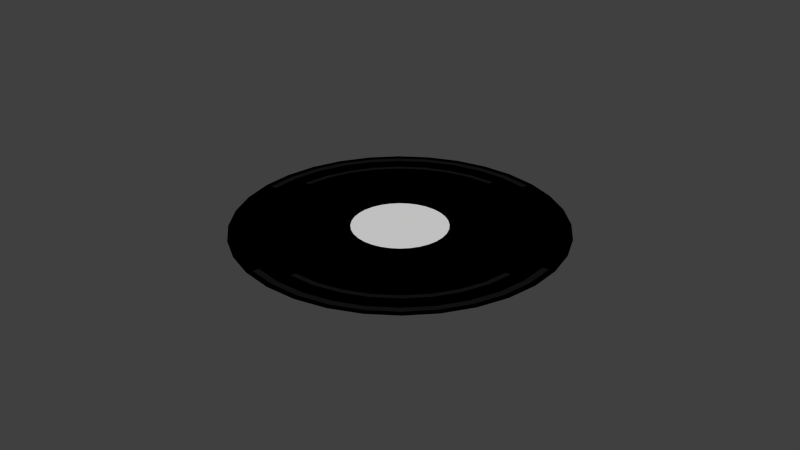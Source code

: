 # Source: kl_disc.blend  (saved by Blender 2.75.0; exported with 4.5.12 LTS)
import bpy
from mathutils import Matrix  # noqa: F401  (used for matrix-valued properties, if any)

bpy.ops.wm.read_factory_settings(use_empty=True)
scene = bpy.context.scene
scene.name = 'Scene'

# ---- collections
col_collection_1 = bpy.data.collections.new('Collection 1'); scene.collection.children.link(col_collection_1)

# ---- materials (node trees are filled in below, after node groups)
mat_material_005 = bpy.data.materials.new('Material.005')
mat_material_005.alpha_threshold = 0.0
mat_material_005.roughness = 0.5
mat_material_006 = bpy.data.materials.new('Material.006')
mat_material_006.alpha_threshold = 0.0
mat_material_006.roughness = 0.5
mat_material_007 = bpy.data.materials.new('Material.007')
mat_material_007.alpha_threshold = 0.0
mat_material_007.roughness = 0.5

# ---- material node trees
mat_material_005.use_nodes = True; mat_material_005.node_tree.nodes.clear()
_N = mat_material_005.node_tree.nodes; _L = mat_material_005.node_tree.links
n0 = _N.new('ShaderNodeOutputMaterial'); n0.name = 'Material Output'; n0.location = (300, 300)
n1 = _N.new('ShaderNodeBsdfDiffuse'); n1.name = 'Diffuse BSDF'; n1.location = (10, 300)
n1.inputs[0].default_value = (0.0, 0.0, 0.0, 1.0)
_L.new(n1.outputs[0], n0.inputs[0])
n0.is_active_output = True
mat_material_006.use_nodes = True; mat_material_006.node_tree.nodes.clear()
_N = mat_material_006.node_tree.nodes; _L = mat_material_006.node_tree.links
n0 = _N.new('ShaderNodeOutputMaterial'); n0.name = 'Material Output'; n0.location = (300, 300)
n1 = _N.new('ShaderNodeBsdfDiffuse'); n1.name = 'Diffuse BSDF'; n1.location = (10, 300)
n1.inputs[0].default_value = (0.007194, 0.007194, 0.007194, 1.0)
_L.new(n1.outputs[0], n0.inputs[0])
n0.is_active_output = True
mat_material_007.use_nodes = True; mat_material_007.node_tree.nodes.clear()
_N = mat_material_007.node_tree.nodes; _L = mat_material_007.node_tree.links
n0 = _N.new('ShaderNodeOutputMaterial'); n0.name = 'Material Output'; n0.location = (300, 300)
n1 = _N.new('ShaderNodeBsdfDiffuse'); n1.name = 'Diffuse BSDF'; n1.location = (10, 300)
_L.new(n1.outputs[0], n0.inputs[0])
n0.is_active_output = True

# ---- world
world_world = bpy.data.worlds.new('World'); scene.world = world_world
world_world.color = (0.05088, 0.05088, 0.05088)
world_world.use_sun_shadow = False
world_world.sun_shadow_jitter_overblur = 0.0
world_world.cycles.sampling_method = 'MANUAL'
world_world.cycles.sample_map_resolution = 256

# ---- meshes
me_circle_001 = bpy.data.meshes.new('Circle.001')
me_circle_001.from_pydata([(0.0, 1.0, 0.0), (-0.1951, 0.9808, 0.0), (-0.3827, 0.9239, 0.0), (-0.5556, 0.8315, 0.0), (-0.7071, 0.7071, 0.0), (-0.8315, 0.5556, 0.0), (-0.9239, 0.3827, 0.0), (-0.9808, 0.1951, 0.0), (-1.0, 7.55e-08, 0.0), (-0.9808, -0.1951, 0.0), (-0.9239, -0.3827, 0.0), (-0.8315, -0.5556, 0.0), (-0.7071, -0.7071, 0.0), (-0.5556, -0.8315, 0.0), (-0.3827, -0.9239, 0.0), (-0.1951, -0.9808, 0.0), (3.258e-07, -1.0, 0.0), (0.1951, -0.9808, 0.0), (0.3827, -0.9239, 0.0), (0.5556, -0.8315, 0.0), (0.7071, -0.7071, 0.0), (0.8315, -0.5556, 0.0), (0.9239, -0.3827, 0.0), (0.9808, -0.1951, 0.0), (1.0, 9.656e-07, 0.0), (0.9808, 0.1951, 0.0), (0.9239, 0.3827, 0.0), (0.8315, 0.5556, 0.0), (0.7071, 0.7071, 0.0), (0.5556, 0.8315, 0.0), (0.3827, 0.9239, 0.0), (0.1951, 0.9808, 0.0), (-0.05647, 0.2839, 0.0), (2.277e-07, 0.2895, 0.0), (-0.1108, 0.2674, 0.0), (-0.1608, 0.2407, 0.0), (-0.2047, 0.2047, 0.0), (-0.2407, 0.1608, 0.0), (-0.2674, 0.1108, 0.0), (-0.2839, 0.05647, 0.0), (-0.2895, -5.015e-08, 0.0), (-0.2839, -0.05647, 0.0), (-0.2674, -0.1108, 0.0), (-0.2407, -0.1608, 0.0), (-0.2047, -0.2047, 0.0), (-0.1608, -0.2407, 0.0), (-0.1108, -0.2674, 0.0), (-0.05647, -0.2839, 0.0), (1.6e-07, -0.2895, 0.0), (0.05647, -0.2839, 0.0), (0.1108, -0.2674, 0.0), (0.1608, -0.2407, 0.0), (0.2047, -0.2047, 0.0), (0.2407, -0.1608, 0.0), (0.2674, -0.1108, 0.0), (0.2839, -0.05647, 0.0), (0.2895, 2.788e-07, 0.0), (0.2839, 0.05647, 0.0), (0.2674, 0.1108, 0.0), (0.2407, 0.1608, 0.0), (0.2047, 0.2047, 0.0), (0.1608, 0.2407, 0.0), (0.1108, 0.2674, 0.0), (0.05647, 0.2839, 0.0), (-0.1878, 0.9439, 0.0), (1.435e-08, 0.9624, 0.0), (-0.3683, 0.8892, 0.0), (-0.5347, 0.8002, 0.0), (-0.6805, 0.6805, 0.0), (-0.8002, 0.5347, 0.0), (-0.8892, 0.3683, 0.0), (-0.9439, 0.1878, 0.0), (-0.9624, 6.973e-08, 0.0), (-0.9439, -0.1878, 0.0), (-0.8892, -0.3683, 0.0), (-0.8002, -0.5347, 0.0), (-0.6805, -0.6805, 0.0), (-0.5347, -0.8002, 0.0), (-0.3683, -0.8892, 0.0), (-0.1878, -0.9439, 0.0), (3.143e-07, -0.9624, 0.0), (0.1878, -0.9439, 0.0), (0.3683, -0.8892, 0.0), (0.5347, -0.8002, 0.0), (0.6805, -0.6805, 0.0), (0.8002, -0.5347, 0.0), (0.8892, -0.3683, 0.0), (0.9439, -0.1878, 0.0), (0.9624, 9.31e-07, 0.0), (0.9439, 0.1878, 0.0), (0.8892, 0.3683, 0.0), (0.8002, 0.5347, 0.0), (0.6805, 0.6805, 0.0), (0.5347, 0.8002, 0.0), (0.3683, 0.8892, 0.0), (0.1878, 0.9439, 0.0), (-0.1801, 0.9053, 0.0), (2.983e-08, 0.923, 0.0), (-0.3532, 0.8528, 0.0), (-0.5128, 0.7675, 0.0), (-0.6527, 0.6527, 0.0), (-0.7675, 0.5128, 0.0), (-0.8528, 0.3532, 0.0), (-0.9053, 0.1801, 0.0), (-0.923, 6.354e-08, 0.0), (-0.9053, -0.1801, 0.0), (-0.8528, -0.3532, 0.0), (-0.7675, -0.5128, 0.0), (-0.6527, -0.6527, 0.0), (-0.5128, -0.7675, 0.0), (-0.3532, -0.8528, 0.0), (-0.1801, -0.9053, 0.0), (3.018e-07, -0.923, 0.0), (0.1801, -0.9053, 0.0), (0.3532, -0.8528, 0.0), (0.5128, -0.7675, 0.0), (0.6527, -0.6527, 0.0), (0.7675, -0.5128, 0.0), (0.8528, -0.3532, 0.0), (0.9053, -0.1801, 0.0), (0.923, 8.937e-07, 0.0), (0.9053, 0.1801, 0.0), (0.8528, 0.3532, 0.0), (0.7675, 0.5128, 0.0), (0.6527, 0.6527, 0.0), (0.5128, 0.7675, 0.0), (0.3532, 0.8528, 0.0), (0.1801, 0.9053, 0.0), (-0.1621, 0.8151, 0.0), (5.392e-08, 0.8311, 0.0), (-0.318, 0.7678, 0.0), (-0.4617, 0.691, 0.0), (-0.5877, 0.5877, 0.0), (-0.691, 0.4617, 0.0), (-0.7678, 0.318, 0.0), (-0.8151, 0.1621, 0.0), (-0.8311, 4.874e-08, 0.0), (-0.8151, -0.1621, 0.0), (-0.7678, -0.318, 0.0), (-0.691, -0.4617, 0.0), (-0.5877, -0.5877, 0.0), (-0.4617, -0.691, 0.0), (-0.318, -0.7678, 0.0), (-0.1621, -0.8151, 0.0), (2.711e-07, -0.8311, 0.0), (0.1621, -0.8151, 0.0), (0.318, -0.7678, 0.0), (0.4617, -0.691, 0.0), (0.5877, -0.5877, 0.0), (0.691, -0.4617, 0.0), (0.7678, -0.318, 0.0), (0.8151, -0.1621, 0.0), (0.8311, 8.025e-07, 0.0), (0.8151, 0.1621, 0.0), (0.7678, 0.318, 0.0), (0.691, 0.4617, 0.0), (0.5877, 0.5877, 0.0), (0.4617, 0.691, 0.0), (0.318, 0.7678, 0.0), (0.1621, 0.8151, 0.0), (-0.1561, 0.7847, 0.0), (6.332e-08, 0.8001, 0.0), (-0.3062, 0.7392, 0.0), (-0.4445, 0.6653, 0.0), (-0.5658, 0.5658, 0.0), (-0.6653, 0.4445, 0.0), (-0.7392, 0.3062, 0.0), (-0.7847, 0.1561, 0.0), (-0.8001, 4.352e-08, 0.0), (-0.7847, -0.1561, 0.0), (-0.7392, -0.3062, 0.0), (-0.6653, -0.4445, 0.0), (-0.5658, -0.5658, 0.0), (-0.4445, -0.6653, 0.0), (-0.3062, -0.7392, 0.0), (-0.1561, -0.7847, 0.0), (2.594e-07, -0.8001, 0.0), (0.1561, -0.7847, 0.0), (0.3062, -0.7392, 0.0), (0.4445, -0.6653, 0.0), (0.5658, -0.5658, 0.0), (0.6653, -0.4445, 0.0), (0.7392, -0.3062, 0.0), (0.7847, -0.1561, 0.0), (0.8001, 7.681e-07, 0.0), (0.7847, 0.1561, 0.0), (0.7392, 0.3062, 0.0), (0.6653, 0.4445, 0.0), (0.5658, 0.5658, 0.0), (0.4445, 0.6653, 0.0), (0.3062, 0.7392, 0.0), (0.1561, 0.7847, 0.0)], [], [(32, 34, 35, 36, 37, 38, 39, 40, 41, 42, 43, 44, 45, 46, 47, 48, 49, 50, 51, 52, 53, 54, 55, 56, 57, 58, 59, 60, 61, 62, 63, 33), (64, 65, 0, 1), (66, 64, 1, 2), (67, 66, 2, 3), (68, 67, 3, 4), (69, 68, 4, 5), (70, 69, 5, 6), (71, 70, 6, 7), (72, 71, 7, 8), (73, 72, 8, 9), (74, 73, 9, 10), (75, 74, 10, 11), (76, 75, 11, 12), (77, 76, 12, 13), (78, 77, 13, 14), (79, 78, 14, 15), (80, 79, 15, 16), (81, 80, 16, 17), (82, 81, 17, 18), (83, 82, 18, 19), (84, 83, 19, 20), (85, 84, 20, 21), (86, 85, 21, 22), (87, 86, 22, 23), (88, 87, 23, 24), (89, 88, 24, 25), (90, 89, 25, 26), (91, 90, 26, 27), (92, 91, 27, 28), (93, 92, 28, 29), (94, 93, 29, 30), (95, 94, 30, 31), (65, 95, 31, 0), (96, 97, 65, 64), (98, 96, 64, 66), (99, 98, 66, 67), (100, 99, 67, 68), (101, 100, 68, 69), (102, 101, 69, 70), (103, 102, 70, 71), (104, 103, 71, 72), (105, 104, 72, 73), (106, 105, 73, 74), (107, 106, 74, 75), (108, 107, 75, 76), (109, 108, 76, 77), (110, 109, 77, 78), (111, 110, 78, 79), (112, 111, 79, 80), (113, 112, 80, 81), (114, 113, 81, 82), (115, 114, 82, 83), (116, 115, 83, 84), (117, 116, 84, 85), (118, 117, 85, 86), (119, 118, 86, 87), (120, 119, 87, 88), (121, 120, 88, 89), (122, 121, 89, 90), (123, 122, 90, 91), (124, 123, 91, 92), (125, 124, 92, 93), (126, 125, 93, 94), (127, 126, 94, 95), (97, 127, 95, 65), (128, 129, 97, 96), (130, 128, 96, 98), (131, 130, 98, 99), (132, 131, 99, 100), (133, 132, 100, 101), (134, 133, 101, 102), (135, 134, 102, 103), (136, 135, 103, 104), (137, 136, 104, 105), (138, 137, 105, 106), (139, 138, 106, 107), (140, 139, 107, 108), (141, 140, 108, 109), (142, 141, 109, 110), (143, 142, 110, 111), (144, 143, 111, 112), (145, 144, 112, 113), (146, 145, 113, 114), (147, 146, 114, 115), (148, 147, 115, 116), (149, 148, 116, 117), (150, 149, 117, 118), (151, 150, 118, 119), (152, 151, 119, 120), (153, 152, 120, 121), (154, 153, 121, 122), (155, 154, 122, 123), (156, 155, 123, 124), (157, 156, 124, 125), (158, 157, 125, 126), (159, 158, 126, 127), (129, 159, 127, 97), (160, 161, 129, 128), (162, 160, 128, 130), (163, 162, 130, 131), (164, 163, 131, 132), (165, 164, 132, 133), (166, 165, 133, 134), (167, 166, 134, 135), (168, 167, 135, 136), (169, 168, 136, 137), (170, 169, 137, 138), (171, 170, 138, 139), (172, 171, 139, 140), (173, 172, 140, 141), (174, 173, 141, 142), (175, 174, 142, 143), (176, 175, 143, 144), (177, 176, 144, 145), (178, 177, 145, 146), (179, 178, 146, 147), (180, 179, 147, 148), (181, 180, 148, 149), (182, 181, 149, 150), (183, 182, 150, 151), (184, 183, 151, 152), (185, 184, 152, 153), (186, 185, 153, 154), (187, 186, 154, 155), (188, 187, 155, 156), (189, 188, 156, 157), (190, 189, 157, 158), (191, 190, 158, 159), (161, 191, 159, 129), (32, 33, 161, 160), (34, 32, 160, 162), (35, 34, 162, 163), (36, 35, 163, 164), (37, 36, 164, 165), (38, 37, 165, 166), (39, 38, 166, 167), (40, 39, 167, 168), (41, 40, 168, 169), (42, 41, 169, 170), (43, 42, 170, 171), (44, 43, 171, 172), (45, 44, 172, 173), (46, 45, 173, 174), (47, 46, 174, 175), (48, 47, 175, 176), (49, 48, 176, 177), (50, 49, 177, 178), (51, 50, 178, 179), (52, 51, 179, 180), (53, 52, 180, 181), (54, 53, 181, 182), (55, 54, 182, 183), (56, 55, 183, 184), (57, 56, 184, 185), (58, 57, 185, 186), (59, 58, 186, 187), (60, 59, 187, 188), (61, 60, 188, 189), (62, 61, 189, 190), (63, 62, 190, 191), (33, 63, 191, 161)])
me_circle_001.polygons.foreach_set('material_index', [2, 0, 0, 0, 0, 0, 0, 0, 0, 0, 0, 0, 0, 0, 0, 0, 0, 0, 0, 0, 0, 0, 0, 0, 0, 0, 0, 0, 0, 0, 0, 0, 0, 0, 0, 0, 1, 1, 1, 1, 1, 1, 1, 1, 1, 1, 0, 0, 0, 0, 0, 0, 1, 1, 1, 1, 1, 1, 1, 1, 1, 1, 0, 0, 0, 0, 0, 0, 0, 0, 0, 0, 0, 0, 0, 0, 0, 0, 0, 0, 0, 0, 0, 0, 0, 0, 0, 0, 0, 0, 0, 0, 0, 0, 0, 0, 0, 0, 0, 0, 0, 1, 1, 1, 1, 1, 1, 1, 1, 0, 0, 0, 0, 0, 0, 0, 0, 1, 1, 1, 1, 1, 1, 1, 1, 0, 0, 0, 0, 0, 0, 0, 0, 0, 0, 0, 0, 0, 0, 0, 0, 0, 0, 0, 0, 0, 0, 0, 0, 0, 0, 0, 0, 0, 0, 0, 0, 0, 0, 0, 0])
me_circle_001.materials.append(mat_material_005)
me_circle_001.materials.append(mat_material_006)
me_circle_001.materials.append(mat_material_007)
me_circle_001.use_remesh_preserve_volume = False
me_circle_001.use_remesh_preserve_attributes = False
me_circle_001.use_mirror_vertex_groups = False
me_circle_001.update()

# ---- objects
ob_circle = bpy.data.objects.new('Circle', me_circle_001)

# ---- transforms, parenting, visibility, modifiers, constraints
ob_circle.location = (0.0, 0.0, 0.0)
ob_circle.rotation_euler = (0.0, 0.0, 2.274)
ob_circle.scale = (0.7188, 0.7188, 0.7188)
ob_circle.lineart.crease_threshold = 0.0

# ---- collection membership
col_collection_1.objects.link(ob_circle)

# ---- scene / render settings (as saved in the file)
scene.frame_start = 400; scene.frame_end = 2000; scene.frame_set(959)
scene.render.engine = 'CYCLES'
scene.render.resolution_percentage = 50
scene.render.dither_intensity = 0.0
scene.cycles.use_denoising = False
scene.cycles.samples = 10
scene.cycles.sampling_pattern = 'TABULATED_SOBOL'
scene.cycles.light_sampling_threshold = 0.0
scene.cycles.use_adaptive_sampling = False
scene.cycles.use_light_tree = False
scene.cycles.blur_glossy = 0.0
scene.cycles.pixel_filter_type = 'GAUSSIAN'
scene.cycles.sample_clamp_indirect = 0.0
scene.view_settings.view_transform = 'Standard'
bpy.context.view_layer.update()

# ---- added for rendering (the .blend has no active camera and no usable light): camera, sun
cam_auto = bpy.data.cameras.new('AutoCamera')
cam_auto.lens = 50.0
cam_auto.sensor_width = 36.0
cam_auto.clip_end = 1000.0
ob_auto_camera = bpy.data.objects.new('AutoCamera', cam_auto)
scene.collection.objects.link(ob_auto_camera)
ob_auto_camera.location = (2.6512, -3.18144, 2.12096)
ob_auto_camera.rotation_euler = (1.09748, -7.21219e-08, 0.694738)
scene.camera = ob_auto_camera
light_auto_sun = bpy.data.lights.new('AutoSun', 'SUN')
light_auto_sun.energy = 3.0
light_auto_sun.angle = 0.0523599
ob_auto_sun = bpy.data.objects.new('AutoSun', light_auto_sun)
scene.collection.objects.link(ob_auto_sun)
ob_auto_sun.rotation_euler = (0.872665, 0.174533, 0.523599)
bpy.context.view_layer.update()

